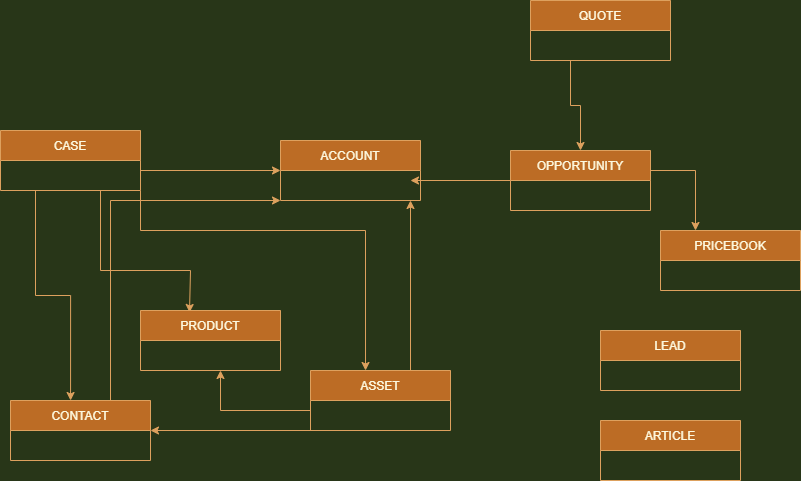

The diagram above was exported from draw.io. Its source (the exported page's mxGraphModel, read from the mxfile embedded in the PNG):
<mxGraphModel dx="940" dy="-442" grid="1" gridSize="10" guides="1" tooltips="1" connect="1" arrows="1" fold="1" page="1" pageScale="1" pageWidth="850" pageHeight="1100" background="#283618" math="0" shadow="0">
  <root>
    <mxCell id="0" />
    <mxCell id="1" parent="0" />
    <mxCell id="2gd5tSCXJfVhRLzceutl-1" value="CASE" style="swimlane;fontStyle=0;childLayout=stackLayout;horizontal=1;startSize=30;horizontalStack=0;resizeParent=1;resizeParentMax=0;resizeLast=0;collapsible=1;marginBottom=0;fillColor=#BC6C25;strokeColor=#DDA15E;fontColor=#FEFAE0;" vertex="1" parent="1">
      <mxGeometry x="30" y="1270" width="140" height="60" as="geometry" />
    </mxCell>
    <mxCell id="2gd5tSCXJfVhRLzceutl-58" value="" style="endArrow=classic;html=1;rounded=0;edgeStyle=orthogonalEdgeStyle;entryX=0.35;entryY=0.033;entryDx=0;entryDy=0;entryPerimeter=0;strokeColor=#DDA15E;fontColor=#FEFAE0;labelBackgroundColor=#283618;" edge="1" parent="2gd5tSCXJfVhRLzceutl-1" target="2gd5tSCXJfVhRLzceutl-21">
      <mxGeometry width="50" height="50" relative="1" as="geometry">
        <mxPoint x="70" y="60" as="sourcePoint" />
        <mxPoint x="190" y="150" as="targetPoint" />
        <Array as="points">
          <mxPoint x="100" y="60" />
          <mxPoint x="100" y="140" />
          <mxPoint x="190" y="140" />
        </Array>
      </mxGeometry>
    </mxCell>
    <mxCell id="2gd5tSCXJfVhRLzceutl-5" value="OPPORTUNITY" style="swimlane;fontStyle=0;childLayout=stackLayout;horizontal=1;startSize=30;horizontalStack=0;resizeParent=1;resizeParentMax=0;resizeLast=0;collapsible=1;marginBottom=0;fillColor=#BC6C25;strokeColor=#DDA15E;fontColor=#FEFAE0;" vertex="1" parent="1">
      <mxGeometry x="540" y="1290" width="140" height="60" as="geometry" />
    </mxCell>
    <mxCell id="2gd5tSCXJfVhRLzceutl-57" value="" style="endArrow=classic;html=1;rounded=0;edgeStyle=orthogonalEdgeStyle;exitX=0;exitY=0.5;exitDx=0;exitDy=0;strokeColor=#DDA15E;fontColor=#FEFAE0;labelBackgroundColor=#283618;" edge="1" parent="2gd5tSCXJfVhRLzceutl-5" source="2gd5tSCXJfVhRLzceutl-5">
      <mxGeometry width="50" height="50" relative="1" as="geometry">
        <mxPoint x="-10" y="30" as="sourcePoint" />
        <mxPoint x="-100" y="30" as="targetPoint" />
      </mxGeometry>
    </mxCell>
    <mxCell id="2gd5tSCXJfVhRLzceutl-9" value="LEAD" style="swimlane;fontStyle=0;childLayout=stackLayout;horizontal=1;startSize=30;horizontalStack=0;resizeParent=1;resizeParentMax=0;resizeLast=0;collapsible=1;marginBottom=0;fillColor=#BC6C25;strokeColor=#DDA15E;fontColor=#FEFAE0;" vertex="1" parent="1">
      <mxGeometry x="630" y="1470" width="140" height="60" as="geometry" />
    </mxCell>
    <mxCell id="2gd5tSCXJfVhRLzceutl-17" value="QUOTE" style="swimlane;fontStyle=0;childLayout=stackLayout;horizontal=1;startSize=30;horizontalStack=0;resizeParent=1;resizeParentMax=0;resizeLast=0;collapsible=1;marginBottom=0;fillColor=#BC6C25;strokeColor=#DDA15E;fontColor=#FEFAE0;" vertex="1" parent="1">
      <mxGeometry x="560" y="1140" width="140" height="60" as="geometry" />
    </mxCell>
    <mxCell id="2gd5tSCXJfVhRLzceutl-64" value="" style="endArrow=classic;html=1;rounded=0;edgeStyle=orthogonalEdgeStyle;entryX=0.5;entryY=0;entryDx=0;entryDy=0;strokeColor=#DDA15E;fontColor=#FEFAE0;labelBackgroundColor=#283618;" edge="1" parent="2gd5tSCXJfVhRLzceutl-17" target="2gd5tSCXJfVhRLzceutl-5">
      <mxGeometry width="50" height="50" relative="1" as="geometry">
        <mxPoint x="40" y="60" as="sourcePoint" />
        <mxPoint x="90" y="10" as="targetPoint" />
      </mxGeometry>
    </mxCell>
    <mxCell id="2gd5tSCXJfVhRLzceutl-21" value="PRODUCT" style="swimlane;fontStyle=0;childLayout=stackLayout;horizontal=1;startSize=30;horizontalStack=0;resizeParent=1;resizeParentMax=0;resizeLast=0;collapsible=1;marginBottom=0;fillColor=#BC6C25;strokeColor=#DDA15E;fontColor=#FEFAE0;" vertex="1" parent="1">
      <mxGeometry x="170" y="1450" width="140" height="60" as="geometry" />
    </mxCell>
    <mxCell id="2gd5tSCXJfVhRLzceutl-25" value="ASSET" style="swimlane;fontStyle=0;childLayout=stackLayout;horizontal=1;startSize=30;horizontalStack=0;resizeParent=1;resizeParentMax=0;resizeLast=0;collapsible=1;marginBottom=0;fillColor=#BC6C25;strokeColor=#DDA15E;fontColor=#FEFAE0;" vertex="1" parent="1">
      <mxGeometry x="340" y="1510" width="140" height="60" as="geometry" />
    </mxCell>
    <mxCell id="2gd5tSCXJfVhRLzceutl-59" value="" style="endArrow=classic;html=1;rounded=0;edgeStyle=orthogonalEdgeStyle;strokeColor=#DDA15E;fontColor=#FEFAE0;labelBackgroundColor=#283618;" edge="1" parent="2gd5tSCXJfVhRLzceutl-25">
      <mxGeometry width="50" height="50" relative="1" as="geometry">
        <mxPoint y="40" as="sourcePoint" />
        <mxPoint x="-90" as="targetPoint" />
      </mxGeometry>
    </mxCell>
    <mxCell id="2gd5tSCXJfVhRLzceutl-29" value="CONTACT" style="swimlane;fontStyle=0;childLayout=stackLayout;horizontal=1;startSize=30;horizontalStack=0;resizeParent=1;resizeParentMax=0;resizeLast=0;collapsible=1;marginBottom=0;fillColor=#BC6C25;strokeColor=#DDA15E;fontColor=#FEFAE0;" vertex="1" parent="1">
      <mxGeometry x="40" y="1540" width="140" height="60" as="geometry" />
    </mxCell>
    <mxCell id="2gd5tSCXJfVhRLzceutl-33" value="PRICEBOOK" style="swimlane;fontStyle=0;childLayout=stackLayout;horizontal=1;startSize=30;horizontalStack=0;resizeParent=1;resizeParentMax=0;resizeLast=0;collapsible=1;marginBottom=0;fillColor=#BC6C25;strokeColor=#DDA15E;fontColor=#FEFAE0;" vertex="1" parent="1">
      <mxGeometry x="690" y="1370" width="140" height="60" as="geometry" />
    </mxCell>
    <mxCell id="2gd5tSCXJfVhRLzceutl-41" value="ACCOUNT" style="swimlane;fontStyle=0;childLayout=stackLayout;horizontal=1;startSize=30;horizontalStack=0;resizeParent=1;resizeParentMax=0;resizeLast=0;collapsible=1;marginBottom=0;fillColor=#BC6C25;strokeColor=#DDA15E;fontColor=#FEFAE0;" vertex="1" parent="1">
      <mxGeometry x="310" y="1280" width="140" height="60" as="geometry" />
    </mxCell>
    <mxCell id="2gd5tSCXJfVhRLzceutl-49" value="ARTICLE" style="swimlane;fontStyle=0;childLayout=stackLayout;horizontal=1;startSize=30;horizontalStack=0;resizeParent=1;resizeParentMax=0;resizeLast=0;collapsible=1;marginBottom=0;fillColor=#BC6C25;strokeColor=#DDA15E;fontColor=#FEFAE0;" vertex="1" parent="1">
      <mxGeometry x="630" y="1560" width="140" height="60" as="geometry" />
    </mxCell>
    <mxCell id="2gd5tSCXJfVhRLzceutl-53" value="" style="endArrow=classic;html=1;rounded=0;edgeStyle=orthogonalEdgeStyle;entryX=0;entryY=0.5;entryDx=0;entryDy=0;strokeColor=#DDA15E;fontColor=#FEFAE0;labelBackgroundColor=#283618;" edge="1" parent="1" target="2gd5tSCXJfVhRLzceutl-41">
      <mxGeometry width="50" height="50" relative="1" as="geometry">
        <mxPoint x="170" y="1310" as="sourcePoint" />
        <mxPoint x="220" y="1260" as="targetPoint" />
      </mxGeometry>
    </mxCell>
    <mxCell id="2gd5tSCXJfVhRLzceutl-54" value="" style="endArrow=classic;html=1;rounded=0;edgeStyle=orthogonalEdgeStyle;entryX=0.393;entryY=0;entryDx=0;entryDy=0;entryPerimeter=0;strokeColor=#DDA15E;fontColor=#FEFAE0;labelBackgroundColor=#283618;" edge="1" parent="1" target="2gd5tSCXJfVhRLzceutl-25">
      <mxGeometry width="50" height="50" relative="1" as="geometry">
        <mxPoint x="170" y="1330" as="sourcePoint" />
        <mxPoint x="290" y="1370" as="targetPoint" />
        <Array as="points">
          <mxPoint x="170" y="1370" />
          <mxPoint x="395" y="1370" />
        </Array>
      </mxGeometry>
    </mxCell>
    <mxCell id="2gd5tSCXJfVhRLzceutl-56" value="" style="endArrow=classic;html=1;rounded=0;edgeStyle=orthogonalEdgeStyle;entryX=0.25;entryY=0;entryDx=0;entryDy=0;strokeColor=#DDA15E;fontColor=#FEFAE0;labelBackgroundColor=#283618;" edge="1" parent="1" target="2gd5tSCXJfVhRLzceutl-33">
      <mxGeometry width="50" height="50" relative="1" as="geometry">
        <mxPoint x="680" y="1310" as="sourcePoint" />
        <mxPoint x="730" y="1260" as="targetPoint" />
      </mxGeometry>
    </mxCell>
    <mxCell id="2gd5tSCXJfVhRLzceutl-60" value="" style="endArrow=classic;html=1;rounded=0;edgeStyle=orthogonalEdgeStyle;strokeColor=#DDA15E;fontColor=#FEFAE0;labelBackgroundColor=#283618;" edge="1" parent="1">
      <mxGeometry width="50" height="50" relative="1" as="geometry">
        <mxPoint x="430" y="1510" as="sourcePoint" />
        <mxPoint x="440" y="1340" as="targetPoint" />
        <Array as="points">
          <mxPoint x="400" y="1510" />
          <mxPoint x="450" y="1510" />
        </Array>
      </mxGeometry>
    </mxCell>
    <mxCell id="2gd5tSCXJfVhRLzceutl-55" value="" style="endArrow=classic;html=1;rounded=0;edgeStyle=orthogonalEdgeStyle;entryX=0.429;entryY=0;entryDx=0;entryDy=0;entryPerimeter=0;exitX=0.25;exitY=1;exitDx=0;exitDy=0;strokeColor=#DDA15E;fontColor=#FEFAE0;labelBackgroundColor=#283618;" edge="1" parent="1" source="2gd5tSCXJfVhRLzceutl-1" target="2gd5tSCXJfVhRLzceutl-29">
      <mxGeometry width="50" height="50" relative="1" as="geometry">
        <mxPoint x="85" y="1260" as="sourcePoint" />
        <mxPoint x="125" y="1280" as="targetPoint" />
      </mxGeometry>
    </mxCell>
    <mxCell id="2gd5tSCXJfVhRLzceutl-62" value="" style="endArrow=classic;html=1;rounded=0;edgeStyle=orthogonalEdgeStyle;entryX=1;entryY=0.5;entryDx=0;entryDy=0;strokeColor=#DDA15E;fontColor=#FEFAE0;labelBackgroundColor=#283618;" edge="1" parent="1" target="2gd5tSCXJfVhRLzceutl-29">
      <mxGeometry width="50" height="50" relative="1" as="geometry">
        <mxPoint x="350" y="1570" as="sourcePoint" />
        <mxPoint x="400" y="1520" as="targetPoint" />
      </mxGeometry>
    </mxCell>
    <mxCell id="2gd5tSCXJfVhRLzceutl-63" value="" style="endArrow=classic;html=1;rounded=0;edgeStyle=orthogonalEdgeStyle;entryX=0;entryY=1;entryDx=0;entryDy=0;strokeColor=#DDA15E;fontColor=#FEFAE0;labelBackgroundColor=#283618;" edge="1" parent="1" target="2gd5tSCXJfVhRLzceutl-41">
      <mxGeometry width="50" height="50" relative="1" as="geometry">
        <mxPoint x="110" y="1540" as="sourcePoint" />
        <mxPoint x="150" y="1340" as="targetPoint" />
        <Array as="points">
          <mxPoint x="140" y="1540" />
          <mxPoint x="140" y="1340" />
        </Array>
      </mxGeometry>
    </mxCell>
  </root>
</mxGraphModel>